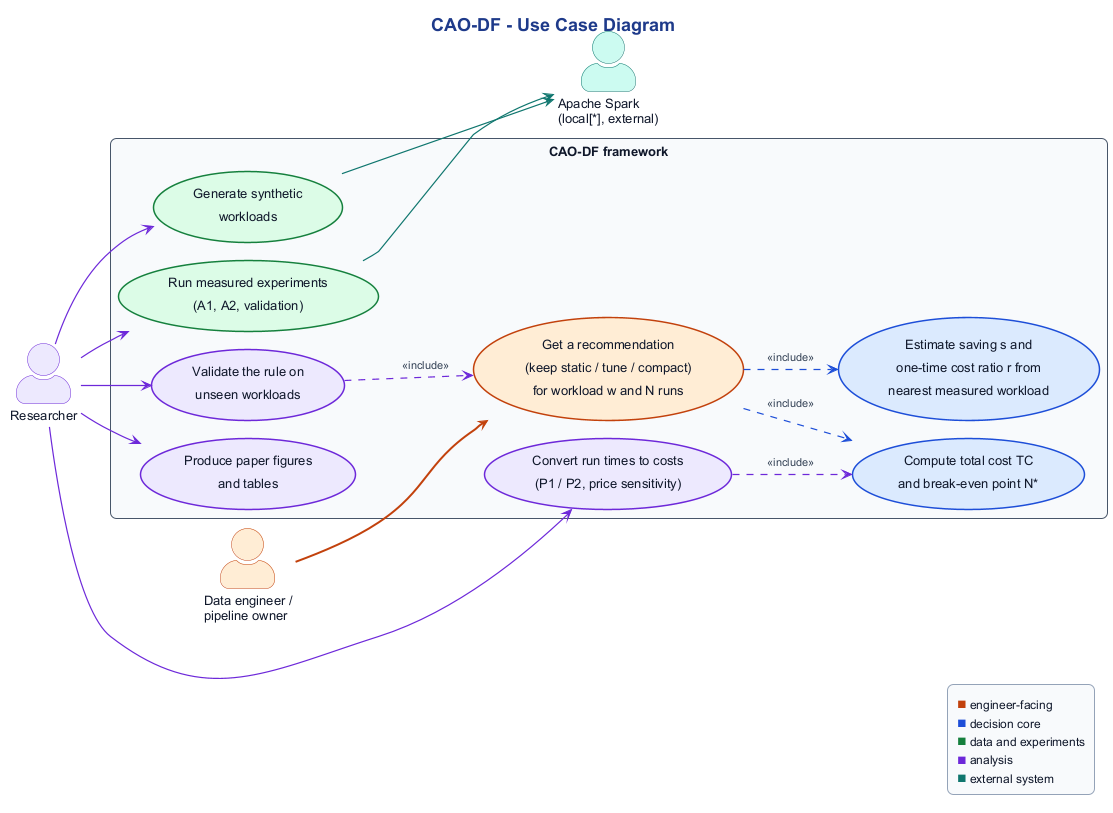

The diagram above was rendered by PlantUML. Its source (embedded in the PNG):
@startuml 01_use_case
!pragma layout smetana
!include _style.iuml
title CAO-DF - Use Case Diagram\n 
left to right direction
skinparam titleMargin 10
skinparam padding 4
skinparam packageStyle rectangle
skinparam actorStyle awesome
skinparam usecaseBorderThickness 1.5

actor "Data engineer /\npipeline owner" as Engineer #FFEDD5;line:C2410C
actor "Researcher" as Researcher #EDE9FE;line:6D28D9

rectangle "CAO-DF framework" #F8FAFC;line:475569 {
  usecase "Get a recommendation\n(keep static / tune / compact)\nfor workload w and N runs" as UC1 #FFEDD5;line:C2410C
  usecase "Estimate saving s and\none-time cost ratio r from\nnearest measured workload" as UC2 #DBEAFE;line:1D4ED8
  usecase "Compute total cost TC\nand break-even point N*" as UC3 #DBEAFE;line:1D4ED8
  usecase "Generate synthetic\nworkloads" as UC4 #DCFCE7;line:15803D
  usecase "Run measured experiments\n(A1, A2, validation)" as UC5 #DCFCE7;line:15803D
  usecase "Convert run times to costs\n(P1 / P2, price sensitivity)" as UC6 #EDE9FE;line:6D28D9
  usecase "Validate the rule on\nunseen workloads" as UC7 #EDE9FE;line:6D28D9
  usecase "Produce paper figures\nand tables" as UC8 #EDE9FE;line:6D28D9
}

actor "Apache Spark\n(local[*], external)" as Spark #CCFBF1;line:0F766E

Engineer -[#C2410C,thickness=2]-> UC1
UC1 .[#1D4ED8].> UC2 : <<include>>
UC1 .[#1D4ED8].> UC3 : <<include>>

Researcher -[#6D28D9]-> UC4
Researcher -[#6D28D9]-> UC5
Researcher -[#6D28D9]-> UC6
Researcher -[#6D28D9]-> UC7
Researcher -[#6D28D9]-> UC8
UC7 .[#6D28D9].> UC1 : <<include>>
UC6 .[#6D28D9].> UC3 : <<include>>

UC4 -[#0F766E]-> Spark
UC5 -[#0F766E]-> Spark

legend right
  <color:#C2410C><size:16>&#9632;</size></color> engineer-facing
  <color:#1D4ED8><size:16>&#9632;</size></color> decision core
  <color:#15803D><size:16>&#9632;</size></color> data and experiments
  <color:#6D28D9><size:16>&#9632;</size></color> analysis
  <color:#0F766E><size:16>&#9632;</size></color> external system
endlegend
@enduml